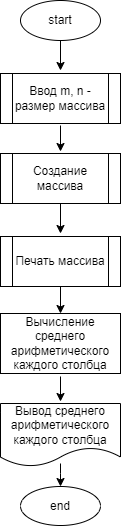

The diagram above was exported from draw.io. Its source (the exported page's mxGraphModel, read from the mxfile embedded in the PNG):
<mxGraphModel dx="490" dy="163" grid="1" gridSize="10" guides="1" tooltips="1" connect="1" arrows="1" fold="1" page="1" pageScale="1" pageWidth="850" pageHeight="1100" math="0" shadow="0">
  <root>
    <mxCell id="0" />
    <mxCell id="1" parent="0" />
    <mxCell id="50" value="" style="edgeStyle=orthogonalEdgeStyle;rounded=0;orthogonalLoop=1;jettySize=auto;html=1;" parent="1" source="51" edge="1">
      <mxGeometry relative="1" as="geometry">
        <mxPoint x="360" y="117" as="targetPoint" />
      </mxGeometry>
    </mxCell>
    <mxCell id="51" value="start" style="ellipse;whiteSpace=wrap;html=1;" parent="1" vertex="1">
      <mxGeometry x="320" y="47" width="80" height="40" as="geometry" />
    </mxCell>
    <mxCell id="52" value="" style="edgeStyle=orthogonalEdgeStyle;rounded=0;orthogonalLoop=1;jettySize=auto;html=1;" parent="1" edge="1">
      <mxGeometry relative="1" as="geometry">
        <mxPoint x="360" y="198" as="targetPoint" />
        <mxPoint x="360" y="172" as="sourcePoint" />
      </mxGeometry>
    </mxCell>
    <mxCell id="53" value="" style="edgeStyle=orthogonalEdgeStyle;rounded=0;orthogonalLoop=1;jettySize=auto;html=1;" parent="1" target="55" edge="1">
      <mxGeometry relative="1" as="geometry">
        <Array as="points">
          <mxPoint x="360" y="520" />
          <mxPoint x="360" y="520" />
        </Array>
        <mxPoint x="360" y="510" as="sourcePoint" />
      </mxGeometry>
    </mxCell>
    <mxCell id="55" value="end" style="ellipse;whiteSpace=wrap;html=1;" parent="1" vertex="1">
      <mxGeometry x="320" y="533" width="80" height="39" as="geometry" />
    </mxCell>
    <mxCell id="79" value="" style="edgeStyle=none;html=1;" parent="1" edge="1">
      <mxGeometry relative="1" as="geometry">
        <mxPoint x="360" y="448" as="targetPoint" />
        <mxPoint x="360" y="423" as="sourcePoint" />
      </mxGeometry>
    </mxCell>
    <mxCell id="58" value="Ввод m, n - размер массива" style="shape=process;whiteSpace=wrap;html=1;backgroundOutline=1;" parent="1" vertex="1">
      <mxGeometry x="300" y="120" width="120" height="50" as="geometry" />
    </mxCell>
    <mxCell id="74" value="" style="edgeStyle=none;html=1;" parent="1" source="68" edge="1">
      <mxGeometry relative="1" as="geometry">
        <mxPoint x="360" y="280" as="targetPoint" />
      </mxGeometry>
    </mxCell>
    <mxCell id="68" value="Создание массива" style="shape=process;whiteSpace=wrap;html=1;backgroundOutline=1;" parent="1" vertex="1">
      <mxGeometry x="300" y="200" width="120" height="50" as="geometry" />
    </mxCell>
    <mxCell id="78" value="" style="edgeStyle=none;html=1;entryX=0.5;entryY=0;entryDx=0;entryDy=0;" parent="1" source="70" target="81" edge="1">
      <mxGeometry relative="1" as="geometry">
        <mxPoint x="360" y="373" as="targetPoint" />
      </mxGeometry>
    </mxCell>
    <mxCell id="70" value="Печать массива" style="shape=process;whiteSpace=wrap;html=1;backgroundOutline=1;" parent="1" vertex="1">
      <mxGeometry x="300" y="283" width="120" height="50" as="geometry" />
    </mxCell>
    <mxCell id="80" value="Вывод среднего арифметического каждого столбца" style="shape=document;whiteSpace=wrap;html=1;boundedLbl=1;" parent="1" vertex="1">
      <mxGeometry x="300" y="450" width="120" height="63" as="geometry" />
    </mxCell>
    <mxCell id="81" value="Вычисление среднего арифметического каждого столбца" style="rounded=0;whiteSpace=wrap;html=1;" vertex="1" parent="1">
      <mxGeometry x="300" y="360" width="120" height="60" as="geometry" />
    </mxCell>
  </root>
</mxGraphModel>